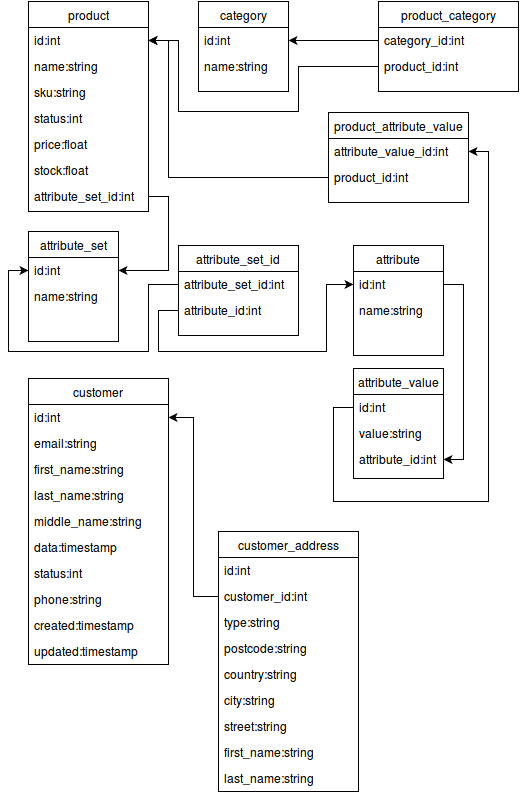

The diagram above was exported from draw.io. Its source (the exported page's mxGraphModel, read from the mxfile embedded in the PNG):
<mxGraphModel dx="772" dy="440" grid="1" gridSize="10" guides="1" tooltips="1" connect="1" arrows="1" fold="1" page="1" pageScale="1" pageWidth="850" pageHeight="1100" background="#ffffff" math="0" shadow="0">
  <root>
    <mxCell id="0" />
    <mxCell id="1" parent="0" />
    <mxCell id="2" value="product" style="swimlane;html=1;fontStyle=0;childLayout=stackLayout;horizontal=1;startSize=26;fillColor=none;horizontalStack=0;resizeParent=1;resizeLast=0;collapsible=1;marginBottom=0;swimlaneFillColor=#ffffff;" vertex="1" parent="1">
      <mxGeometry x="30" y="20" width="120" height="210" as="geometry" />
    </mxCell>
    <mxCell id="3" value="id:int" style="text;html=1;strokeColor=none;fillColor=none;align=left;verticalAlign=top;spacingLeft=4;spacingRight=4;whiteSpace=wrap;overflow=hidden;rotatable=0;points=[[0,0.5],[1,0.5]];portConstraint=eastwest;" vertex="1" parent="2">
      <mxGeometry y="26" width="120" height="26" as="geometry" />
    </mxCell>
    <mxCell id="4" value="name:string" style="text;html=1;strokeColor=none;fillColor=none;align=left;verticalAlign=top;spacingLeft=4;spacingRight=4;whiteSpace=wrap;overflow=hidden;rotatable=0;points=[[0,0.5],[1,0.5]];portConstraint=eastwest;" vertex="1" parent="2">
      <mxGeometry y="52" width="120" height="26" as="geometry" />
    </mxCell>
    <mxCell id="5" value="sku:string" style="text;html=1;strokeColor=none;fillColor=none;align=left;verticalAlign=top;spacingLeft=4;spacingRight=4;whiteSpace=wrap;overflow=hidden;rotatable=0;points=[[0,0.5],[1,0.5]];portConstraint=eastwest;" vertex="1" parent="2">
      <mxGeometry y="78" width="120" height="26" as="geometry" />
    </mxCell>
    <mxCell id="6" value="status:int" style="text;html=1;strokeColor=none;fillColor=none;align=left;verticalAlign=top;spacingLeft=4;spacingRight=4;whiteSpace=wrap;overflow=hidden;rotatable=0;points=[[0,0.5],[1,0.5]];portConstraint=eastwest;" vertex="1" parent="2">
      <mxGeometry y="104" width="120" height="26" as="geometry" />
    </mxCell>
    <mxCell id="7" value="price:float" style="text;html=1;strokeColor=none;fillColor=none;align=left;verticalAlign=top;spacingLeft=4;spacingRight=4;whiteSpace=wrap;overflow=hidden;rotatable=0;points=[[0,0.5],[1,0.5]];portConstraint=eastwest;" vertex="1" parent="2">
      <mxGeometry y="130" width="120" height="26" as="geometry" />
    </mxCell>
    <mxCell id="8" value="stock:float" style="text;html=1;strokeColor=none;fillColor=none;align=left;verticalAlign=top;spacingLeft=4;spacingRight=4;whiteSpace=wrap;overflow=hidden;rotatable=0;points=[[0,0.5],[1,0.5]];portConstraint=eastwest;" vertex="1" parent="2">
      <mxGeometry y="156" width="120" height="26" as="geometry" />
    </mxCell>
    <mxCell id="9" value="attribute_set_id:int" style="text;html=1;strokeColor=none;fillColor=none;align=left;verticalAlign=top;spacingLeft=4;spacingRight=4;whiteSpace=wrap;overflow=hidden;rotatable=0;points=[[0,0.5],[1,0.5]];portConstraint=eastwest;" vertex="1" parent="2">
      <mxGeometry y="182" width="120" height="26" as="geometry" />
    </mxCell>
    <mxCell id="10" value="product_category" style="swimlane;html=1;fontStyle=0;childLayout=stackLayout;horizontal=1;startSize=26;fillColor=none;horizontalStack=0;resizeParent=1;resizeLast=0;collapsible=1;marginBottom=0;swimlaneFillColor=#ffffff;" vertex="1" parent="1">
      <mxGeometry x="380" y="20" width="140" height="90" as="geometry" />
    </mxCell>
    <mxCell id="11" value="category_id:int" style="text;html=1;strokeColor=none;fillColor=none;align=left;verticalAlign=top;spacingLeft=4;spacingRight=4;whiteSpace=wrap;overflow=hidden;rotatable=0;points=[[0,0.5],[1,0.5]];portConstraint=eastwest;" vertex="1" parent="10">
      <mxGeometry y="26" width="140" height="26" as="geometry" />
    </mxCell>
    <mxCell id="12" value="product_id:int" style="text;html=1;strokeColor=none;fillColor=none;align=left;verticalAlign=top;spacingLeft=4;spacingRight=4;whiteSpace=wrap;overflow=hidden;rotatable=0;points=[[0,0.5],[1,0.5]];portConstraint=eastwest;" vertex="1" parent="10">
      <mxGeometry y="52" width="140" height="26" as="geometry" />
    </mxCell>
    <mxCell id="14" value="category" style="swimlane;html=1;fontStyle=0;childLayout=stackLayout;horizontal=1;startSize=26;fillColor=none;horizontalStack=0;resizeParent=1;resizeLast=0;collapsible=1;marginBottom=0;swimlaneFillColor=#ffffff;" vertex="1" parent="1">
      <mxGeometry x="200" y="20" width="90" height="90" as="geometry" />
    </mxCell>
    <mxCell id="15" value="id:int" style="text;html=1;strokeColor=none;fillColor=none;align=left;verticalAlign=top;spacingLeft=4;spacingRight=4;whiteSpace=wrap;overflow=hidden;rotatable=0;points=[[0,0.5],[1,0.5]];portConstraint=eastwest;" vertex="1" parent="14">
      <mxGeometry y="26" width="90" height="26" as="geometry" />
    </mxCell>
    <mxCell id="16" value="name:string" style="text;html=1;strokeColor=none;fillColor=none;align=left;verticalAlign=top;spacingLeft=4;spacingRight=4;whiteSpace=wrap;overflow=hidden;rotatable=0;points=[[0,0.5],[1,0.5]];portConstraint=eastwest;" vertex="1" parent="14">
      <mxGeometry y="52" width="90" height="26" as="geometry" />
    </mxCell>
    <mxCell id="18" value="attribute_set" style="swimlane;html=1;fontStyle=0;childLayout=stackLayout;horizontal=1;startSize=26;fillColor=none;horizontalStack=0;resizeParent=1;resizeLast=0;collapsible=1;marginBottom=0;swimlaneFillColor=#ffffff;" vertex="1" parent="1">
      <mxGeometry x="30" y="250" width="90" height="110" as="geometry" />
    </mxCell>
    <mxCell id="19" value="id:int" style="text;html=1;strokeColor=none;fillColor=none;align=left;verticalAlign=top;spacingLeft=4;spacingRight=4;whiteSpace=wrap;overflow=hidden;rotatable=0;points=[[0,0.5],[1,0.5]];portConstraint=eastwest;" vertex="1" parent="18">
      <mxGeometry y="26" width="90" height="26" as="geometry" />
    </mxCell>
    <mxCell id="20" value="name:string" style="text;html=1;strokeColor=none;fillColor=none;align=left;verticalAlign=top;spacingLeft=4;spacingRight=4;whiteSpace=wrap;overflow=hidden;rotatable=0;points=[[0,0.5],[1,0.5]];portConstraint=eastwest;" vertex="1" parent="18">
      <mxGeometry y="52" width="90" height="26" as="geometry" />
    </mxCell>
    <mxCell id="22" value="attribute_set_id" style="swimlane;html=1;fontStyle=0;childLayout=stackLayout;horizontal=1;startSize=26;fillColor=none;horizontalStack=0;resizeParent=1;resizeLast=0;collapsible=1;marginBottom=0;swimlaneFillColor=#ffffff;" vertex="1" parent="1">
      <mxGeometry x="180" y="264" width="120" height="90" as="geometry" />
    </mxCell>
    <mxCell id="23" value="attribute_set_id:int" style="text;html=1;strokeColor=none;fillColor=none;align=left;verticalAlign=top;spacingLeft=4;spacingRight=4;whiteSpace=wrap;overflow=hidden;rotatable=0;points=[[0,0.5],[1,0.5]];portConstraint=eastwest;" vertex="1" parent="22">
      <mxGeometry y="26" width="120" height="26" as="geometry" />
    </mxCell>
    <mxCell id="24" value="attribute_id:int" style="text;html=1;strokeColor=none;fillColor=none;align=left;verticalAlign=top;spacingLeft=4;spacingRight=4;whiteSpace=wrap;overflow=hidden;rotatable=0;points=[[0,0.5],[1,0.5]];portConstraint=eastwest;" vertex="1" parent="22">
      <mxGeometry y="52" width="120" height="26" as="geometry" />
    </mxCell>
    <mxCell id="25" value="attribute" style="swimlane;html=1;fontStyle=0;childLayout=stackLayout;horizontal=1;startSize=26;fillColor=none;horizontalStack=0;resizeParent=1;resizeLast=0;collapsible=1;marginBottom=0;swimlaneFillColor=#ffffff;" vertex="1" parent="1">
      <mxGeometry x="355" y="264" width="90" height="110" as="geometry" />
    </mxCell>
    <mxCell id="26" value="id:int" style="text;html=1;strokeColor=none;fillColor=none;align=left;verticalAlign=top;spacingLeft=4;spacingRight=4;whiteSpace=wrap;overflow=hidden;rotatable=0;points=[[0,0.5],[1,0.5]];portConstraint=eastwest;" vertex="1" parent="25">
      <mxGeometry y="26" width="90" height="26" as="geometry" />
    </mxCell>
    <mxCell id="27" value="name:string" style="text;html=1;strokeColor=none;fillColor=none;align=left;verticalAlign=top;spacingLeft=4;spacingRight=4;whiteSpace=wrap;overflow=hidden;rotatable=0;points=[[0,0.5],[1,0.5]];portConstraint=eastwest;" vertex="1" parent="25">
      <mxGeometry y="52" width="90" height="26" as="geometry" />
    </mxCell>
    <mxCell id="28" value="attribute_value" style="swimlane;html=1;fontStyle=0;childLayout=stackLayout;horizontal=1;startSize=26;fillColor=none;horizontalStack=0;resizeParent=1;resizeLast=0;collapsible=1;marginBottom=0;swimlaneFillColor=#ffffff;" vertex="1" parent="1">
      <mxGeometry x="355" y="387" width="90" height="110" as="geometry" />
    </mxCell>
    <mxCell id="29" value="id:int" style="text;html=1;strokeColor=none;fillColor=none;align=left;verticalAlign=top;spacingLeft=4;spacingRight=4;whiteSpace=wrap;overflow=hidden;rotatable=0;points=[[0,0.5],[1,0.5]];portConstraint=eastwest;" vertex="1" parent="28">
      <mxGeometry y="26" width="90" height="26" as="geometry" />
    </mxCell>
    <mxCell id="30" value="value:string" style="text;html=1;strokeColor=none;fillColor=none;align=left;verticalAlign=top;spacingLeft=4;spacingRight=4;whiteSpace=wrap;overflow=hidden;rotatable=0;points=[[0,0.5],[1,0.5]];portConstraint=eastwest;" vertex="1" parent="28">
      <mxGeometry y="52" width="90" height="26" as="geometry" />
    </mxCell>
    <mxCell id="31" value="attribute_id:int" style="text;html=1;strokeColor=none;fillColor=none;align=left;verticalAlign=top;spacingLeft=4;spacingRight=4;whiteSpace=wrap;overflow=hidden;rotatable=0;points=[[0,0.5],[1,0.5]];portConstraint=eastwest;" vertex="1" parent="28">
      <mxGeometry y="78" width="90" height="26" as="geometry" />
    </mxCell>
    <mxCell id="32" value="product_attribute_value" style="swimlane;html=1;fontStyle=0;childLayout=stackLayout;horizontal=1;startSize=26;fillColor=none;horizontalStack=0;resizeParent=1;resizeLast=0;collapsible=1;marginBottom=0;swimlaneFillColor=#ffffff;" vertex="1" parent="1">
      <mxGeometry x="330" y="131" width="140" height="90" as="geometry" />
    </mxCell>
    <mxCell id="33" value="attribute_value_id:int" style="text;html=1;strokeColor=none;fillColor=none;align=left;verticalAlign=top;spacingLeft=4;spacingRight=4;whiteSpace=wrap;overflow=hidden;rotatable=0;points=[[0,0.5],[1,0.5]];portConstraint=eastwest;" vertex="1" parent="32">
      <mxGeometry y="26" width="140" height="26" as="geometry" />
    </mxCell>
    <mxCell id="34" value="product_id:int" style="text;html=1;strokeColor=none;fillColor=none;align=left;verticalAlign=top;spacingLeft=4;spacingRight=4;whiteSpace=wrap;overflow=hidden;rotatable=0;points=[[0,0.5],[1,0.5]];portConstraint=eastwest;" vertex="1" parent="32">
      <mxGeometry y="52" width="140" height="26" as="geometry" />
    </mxCell>
    <mxCell id="41" style="edgeStyle=orthogonalEdgeStyle;rounded=0;html=1;exitX=0;exitY=0.5;entryX=1;entryY=0.5;jettySize=auto;orthogonalLoop=1;" edge="1" parent="1" source="12" target="3">
      <mxGeometry relative="1" as="geometry">
        <Array as="points">
          <mxPoint x="300" y="85" />
          <mxPoint x="300" y="130" />
          <mxPoint x="180" y="130" />
          <mxPoint x="180" y="59" />
        </Array>
      </mxGeometry>
    </mxCell>
    <mxCell id="45" style="edgeStyle=orthogonalEdgeStyle;rounded=0;html=1;exitX=0;exitY=0.5;entryX=1;entryY=0.5;jettySize=auto;orthogonalLoop=1;" edge="1" parent="1" source="11" target="15">
      <mxGeometry relative="1" as="geometry" />
    </mxCell>
    <mxCell id="47" style="edgeStyle=orthogonalEdgeStyle;rounded=0;html=1;exitX=1;exitY=0.5;jettySize=auto;orthogonalLoop=1;" edge="1" parent="1" source="9" target="19">
      <mxGeometry relative="1" as="geometry" />
    </mxCell>
    <mxCell id="52" style="edgeStyle=orthogonalEdgeStyle;rounded=0;html=1;exitX=0;exitY=0.5;entryX=0;entryY=0.5;jettySize=auto;orthogonalLoop=1;" edge="1" parent="1" source="23" target="19">
      <mxGeometry relative="1" as="geometry">
        <Array as="points">
          <mxPoint x="150" y="303" />
          <mxPoint x="150" y="370" />
          <mxPoint x="10" y="370" />
          <mxPoint x="10" y="289" />
        </Array>
      </mxGeometry>
    </mxCell>
    <mxCell id="53" style="edgeStyle=orthogonalEdgeStyle;rounded=0;html=1;exitX=0;exitY=0.5;entryX=0;entryY=0.5;jettySize=auto;orthogonalLoop=1;" edge="1" parent="1" source="24" target="26">
      <mxGeometry relative="1" as="geometry">
        <Array as="points">
          <mxPoint x="160" y="329" />
          <mxPoint x="160" y="370" />
          <mxPoint x="328" y="370" />
          <mxPoint x="328" y="303" />
        </Array>
      </mxGeometry>
    </mxCell>
    <mxCell id="54" style="edgeStyle=orthogonalEdgeStyle;rounded=0;html=1;exitX=1;exitY=0.5;entryX=1;entryY=0.5;jettySize=auto;orthogonalLoop=1;" edge="1" parent="1" source="26" target="31">
      <mxGeometry relative="1" as="geometry">
        <Array as="points">
          <mxPoint x="465" y="303" />
          <mxPoint x="465" y="478" />
        </Array>
      </mxGeometry>
    </mxCell>
    <mxCell id="55" style="edgeStyle=orthogonalEdgeStyle;rounded=0;html=1;exitX=0;exitY=0.5;entryX=1;entryY=0.5;jettySize=auto;orthogonalLoop=1;" edge="1" parent="1" source="29" target="33">
      <mxGeometry relative="1" as="geometry">
        <Array as="points">
          <mxPoint x="335" y="426" />
          <mxPoint x="335" y="520" />
          <mxPoint x="490" y="520" />
          <mxPoint x="490" y="170" />
        </Array>
      </mxGeometry>
    </mxCell>
    <mxCell id="57" style="edgeStyle=orthogonalEdgeStyle;rounded=0;html=1;exitX=0;exitY=0.5;entryX=1;entryY=0.5;jettySize=auto;orthogonalLoop=1;" edge="1" parent="1" source="34" target="3">
      <mxGeometry relative="1" as="geometry">
        <Array as="points">
          <mxPoint x="170" y="196" />
          <mxPoint x="170" y="59" />
        </Array>
      </mxGeometry>
    </mxCell>
    <mxCell id="58" value="customer" style="swimlane;html=1;fontStyle=0;childLayout=stackLayout;horizontal=1;startSize=26;fillColor=none;horizontalStack=0;resizeParent=1;resizeLast=0;collapsible=1;marginBottom=0;swimlaneFillColor=#ffffff;" vertex="1" parent="1">
      <mxGeometry x="30" y="397" width="140" height="286" as="geometry" />
    </mxCell>
    <mxCell id="59" value="id:int" style="text;html=1;strokeColor=none;fillColor=none;align=left;verticalAlign=top;spacingLeft=4;spacingRight=4;whiteSpace=wrap;overflow=hidden;rotatable=0;points=[[0,0.5],[1,0.5]];portConstraint=eastwest;" vertex="1" parent="58">
      <mxGeometry y="26" width="140" height="26" as="geometry" />
    </mxCell>
    <mxCell id="60" value="email:string" style="text;html=1;strokeColor=none;fillColor=none;align=left;verticalAlign=top;spacingLeft=4;spacingRight=4;whiteSpace=wrap;overflow=hidden;rotatable=0;points=[[0,0.5],[1,0.5]];portConstraint=eastwest;" vertex="1" parent="58">
      <mxGeometry y="52" width="140" height="26" as="geometry" />
    </mxCell>
    <mxCell id="61" value="first_name:string" style="text;html=1;strokeColor=none;fillColor=none;align=left;verticalAlign=top;spacingLeft=4;spacingRight=4;whiteSpace=wrap;overflow=hidden;rotatable=0;points=[[0,0.5],[1,0.5]];portConstraint=eastwest;" vertex="1" parent="58">
      <mxGeometry y="78" width="140" height="26" as="geometry" />
    </mxCell>
    <mxCell id="64" value="last_name:string" style="text;html=1;strokeColor=none;fillColor=none;align=left;verticalAlign=top;spacingLeft=4;spacingRight=4;whiteSpace=wrap;overflow=hidden;rotatable=0;points=[[0,0.5],[1,0.5]];portConstraint=eastwest;" vertex="1" parent="58">
      <mxGeometry y="104" width="140" height="26" as="geometry" />
    </mxCell>
    <mxCell id="62" value="middle_name:string" style="text;html=1;strokeColor=none;fillColor=none;align=left;verticalAlign=top;spacingLeft=4;spacingRight=4;whiteSpace=wrap;overflow=hidden;rotatable=0;points=[[0,0.5],[1,0.5]];portConstraint=eastwest;" vertex="1" parent="58">
      <mxGeometry y="130" width="140" height="26" as="geometry" />
    </mxCell>
    <mxCell id="63" value="data:timestamp" style="text;html=1;strokeColor=none;fillColor=none;align=left;verticalAlign=top;spacingLeft=4;spacingRight=4;whiteSpace=wrap;overflow=hidden;rotatable=0;points=[[0,0.5],[1,0.5]];portConstraint=eastwest;" vertex="1" parent="58">
      <mxGeometry y="156" width="140" height="26" as="geometry" />
    </mxCell>
    <mxCell id="65" value="status:int" style="text;html=1;strokeColor=none;fillColor=none;align=left;verticalAlign=top;spacingLeft=4;spacingRight=4;whiteSpace=wrap;overflow=hidden;rotatable=0;points=[[0,0.5],[1,0.5]];portConstraint=eastwest;" vertex="1" parent="58">
      <mxGeometry y="182" width="140" height="26" as="geometry" />
    </mxCell>
    <mxCell id="68" value="phone:string" style="text;html=1;strokeColor=none;fillColor=none;align=left;verticalAlign=top;spacingLeft=4;spacingRight=4;whiteSpace=wrap;overflow=hidden;rotatable=0;points=[[0,0.5],[1,0.5]];portConstraint=eastwest;" vertex="1" parent="58">
      <mxGeometry y="208" width="140" height="26" as="geometry" />
    </mxCell>
    <mxCell id="67" value="created:timestamp" style="text;html=1;strokeColor=none;fillColor=none;align=left;verticalAlign=top;spacingLeft=4;spacingRight=4;whiteSpace=wrap;overflow=hidden;rotatable=0;points=[[0,0.5],[1,0.5]];portConstraint=eastwest;" vertex="1" parent="58">
      <mxGeometry y="234" width="140" height="26" as="geometry" />
    </mxCell>
    <mxCell id="66" value="updated:timestamp" style="text;html=1;strokeColor=none;fillColor=none;align=left;verticalAlign=top;spacingLeft=4;spacingRight=4;whiteSpace=wrap;overflow=hidden;rotatable=0;points=[[0,0.5],[1,0.5]];portConstraint=eastwest;" vertex="1" parent="58">
      <mxGeometry y="260" width="140" height="26" as="geometry" />
    </mxCell>
    <mxCell id="69" value="customer_address" style="swimlane;html=1;fontStyle=0;childLayout=stackLayout;horizontal=1;startSize=26;fillColor=none;horizontalStack=0;resizeParent=1;resizeLast=0;collapsible=1;marginBottom=0;swimlaneFillColor=#ffffff;" vertex="1" parent="1">
      <mxGeometry x="220" y="550" width="140" height="260" as="geometry" />
    </mxCell>
    <mxCell id="70" value="id:int" style="text;html=1;strokeColor=none;fillColor=none;align=left;verticalAlign=top;spacingLeft=4;spacingRight=4;whiteSpace=wrap;overflow=hidden;rotatable=0;points=[[0,0.5],[1,0.5]];portConstraint=eastwest;" vertex="1" parent="69">
      <mxGeometry y="26" width="140" height="26" as="geometry" />
    </mxCell>
    <mxCell id="71" value="customer_id:int" style="text;html=1;strokeColor=none;fillColor=none;align=left;verticalAlign=top;spacingLeft=4;spacingRight=4;whiteSpace=wrap;overflow=hidden;rotatable=0;points=[[0,0.5],[1,0.5]];portConstraint=eastwest;" vertex="1" parent="69">
      <mxGeometry y="52" width="140" height="26" as="geometry" />
    </mxCell>
    <mxCell id="72" value="type:string" style="text;html=1;strokeColor=none;fillColor=none;align=left;verticalAlign=top;spacingLeft=4;spacingRight=4;whiteSpace=wrap;overflow=hidden;rotatable=0;points=[[0,0.5],[1,0.5]];portConstraint=eastwest;" vertex="1" parent="69">
      <mxGeometry y="78" width="140" height="26" as="geometry" />
    </mxCell>
    <mxCell id="73" value="postcode:string" style="text;html=1;strokeColor=none;fillColor=none;align=left;verticalAlign=top;spacingLeft=4;spacingRight=4;whiteSpace=wrap;overflow=hidden;rotatable=0;points=[[0,0.5],[1,0.5]];portConstraint=eastwest;" vertex="1" parent="69">
      <mxGeometry y="104" width="140" height="26" as="geometry" />
    </mxCell>
    <mxCell id="75" value="country:string" style="text;html=1;strokeColor=none;fillColor=none;align=left;verticalAlign=top;spacingLeft=4;spacingRight=4;whiteSpace=wrap;overflow=hidden;rotatable=0;points=[[0,0.5],[1,0.5]];portConstraint=eastwest;" vertex="1" parent="69">
      <mxGeometry y="130" width="140" height="26" as="geometry" />
    </mxCell>
    <mxCell id="74" value="city:string" style="text;html=1;strokeColor=none;fillColor=none;align=left;verticalAlign=top;spacingLeft=4;spacingRight=4;whiteSpace=wrap;overflow=hidden;rotatable=0;points=[[0,0.5],[1,0.5]];portConstraint=eastwest;" vertex="1" parent="69">
      <mxGeometry y="156" width="140" height="26" as="geometry" />
    </mxCell>
    <mxCell id="78" value="street:string" style="text;html=1;strokeColor=none;fillColor=none;align=left;verticalAlign=top;spacingLeft=4;spacingRight=4;whiteSpace=wrap;overflow=hidden;rotatable=0;points=[[0,0.5],[1,0.5]];portConstraint=eastwest;" vertex="1" parent="69">
      <mxGeometry y="182" width="140" height="26" as="geometry" />
    </mxCell>
    <mxCell id="77" value="first_name:string" style="text;html=1;strokeColor=none;fillColor=none;align=left;verticalAlign=top;spacingLeft=4;spacingRight=4;whiteSpace=wrap;overflow=hidden;rotatable=0;points=[[0,0.5],[1,0.5]];portConstraint=eastwest;" vertex="1" parent="69">
      <mxGeometry y="208" width="140" height="26" as="geometry" />
    </mxCell>
    <mxCell id="76" value="last_name:string" style="text;html=1;strokeColor=none;fillColor=none;align=left;verticalAlign=top;spacingLeft=4;spacingRight=4;whiteSpace=wrap;overflow=hidden;rotatable=0;points=[[0,0.5],[1,0.5]];portConstraint=eastwest;" vertex="1" parent="69">
      <mxGeometry y="234" width="140" height="26" as="geometry" />
    </mxCell>
    <mxCell id="80" style="edgeStyle=orthogonalEdgeStyle;rounded=0;html=1;exitX=0;exitY=0.5;entryX=1;entryY=0.5;jettySize=auto;orthogonalLoop=1;" edge="1" parent="1" source="71" target="59">
      <mxGeometry relative="1" as="geometry" />
    </mxCell>
  </root>
</mxGraphModel>